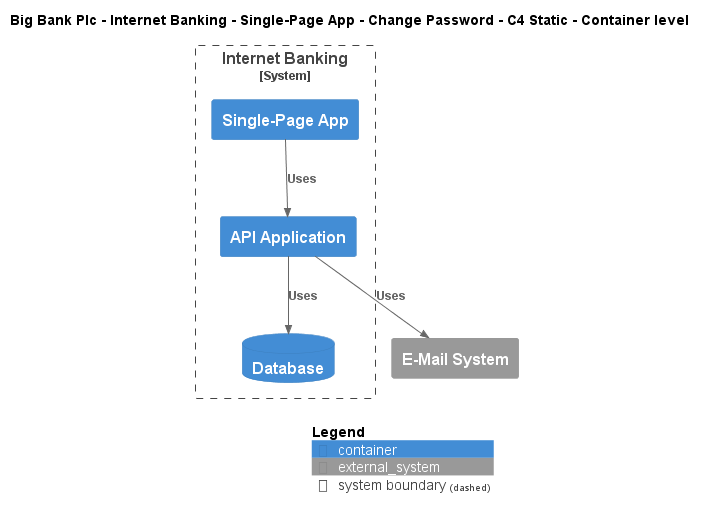

The diagram above was rendered by PlantUML. Its source (embedded in the PNG):
@startuml
!include ..\..\..\..\..\..\..\.c4s\C4_Container.puml

AddElementTag("c4interflow:lifecycle:new", $bgColor=green, $fontColor=#ffffff, $borderColor=green, $shadowing="False")
AddElementTag("c4interflow:lifecycle:changed", $bgColor=orange, $fontColor=#ffffff, $borderColor=orange, $shadowing="False")
AddElementTag("c4interflow:lifecycle:removed", $bgColor=red, $fontColor=#ffffff, $borderColor=red, $shadowing="False")

AddRelTag("c4interflow:lifecycle:new", $textColor=green, $lineColor=green)
AddRelTag("c4interflow:lifecycle:changed", $textColor=orange, $lineColor=orange)
AddRelTag("c4interflow:lifecycle:removed", $textColor=red, $lineColor=red)

SHOW_PERSON_PORTRAIT()
LAYOUT_TOP_DOWN()

skinparam linetype polyline

title Big Bank Plc - Internet Banking - Single-Page App - Change Password - C4 Static - Container level


System_Boundary(BigBankPlc.SoftwareSystems.InternetBanking, "Internet Banking") {
    Container(BigBankPlc.SoftwareSystems.InternetBanking.Containers.SinglePageApp, "Single-Page App", "", "")
    Container(BigBankPlc.SoftwareSystems.InternetBanking.Containers.APIApplication, "API Application", "", "")
    ContainerDb(BigBankPlc.SoftwareSystems.InternetBanking.Containers.Database, "Database", "", "")
}
System_Ext(BigBankPlc.SoftwareSystems.EMailSystem, "E-Mail System", "")

Rel(BigBankPlc.SoftwareSystems.InternetBanking.Containers.SinglePageApp, BigBankPlc.SoftwareSystems.InternetBanking.Containers.APIApplication, "Uses")
Rel(BigBankPlc.SoftwareSystems.InternetBanking.Containers.APIApplication, BigBankPlc.SoftwareSystems.InternetBanking.Containers.Database, "Uses")
Rel(BigBankPlc.SoftwareSystems.InternetBanking.Containers.APIApplication, BigBankPlc.SoftwareSystems.EMailSystem, "Uses")


SHOW_LEGEND()
@enduml